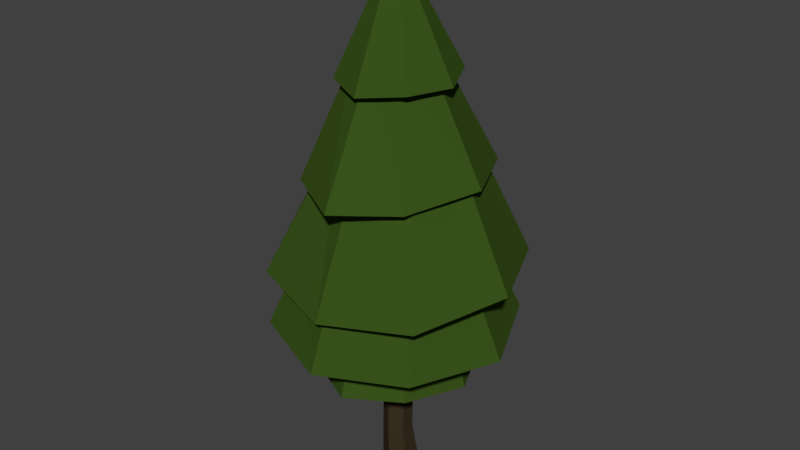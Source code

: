 # Source: Tree_01.blend  (saved by Blender 2.78.0; exported with 4.5.12 LTS)
import bpy
from mathutils import Matrix  # noqa: F401  (used for matrix-valued properties, if any)

bpy.ops.wm.read_factory_settings(use_empty=True)
scene = bpy.context.scene
scene.name = 'Scene'

# ---- collections
col_collection_1 = bpy.data.collections.new('Collection 1'); scene.collection.children.link(col_collection_1)

# ---- materials (node trees are filled in below, after node groups)
mat_trunk = bpy.data.materials.new('Trunk')
mat_trunk.alpha_threshold = 0.0
mat_trunk.use_transparent_shadow = False
mat_trunk.diffuse_color = (0.04445, 0.03112, 0.01596, 1.0)
mat_trunk.roughness = 0.5
mat_trunk.specular_intensity = 0.0
mat_leaves = bpy.data.materials.new('Leaves')
mat_leaves.alpha_threshold = 0.0
mat_leaves.use_transparent_shadow = False
mat_leaves.diffuse_color = (0.04179, 0.08714, 0.01143, 1.0)
mat_leaves.roughness = 0.5
mat_leaves.specular_intensity = 0.0

# ---- material node trees

# ---- world
world_world = bpy.data.worlds.new('World'); scene.world = world_world
world_world.color = (0.05088, 0.05088, 0.05088)
world_world.use_sun_shadow = False
world_world.sun_shadow_jitter_overblur = 0.0
world_world.cycles.sampling_method = 'MANUAL'

# ---- meshes
me_cube_001 = bpy.data.meshes.new('Cube.001')
me_cube_001.from_pydata([(4.703e-08, 0.1058, -0.008438), (-0.09166, 0.05292, -0.008438), (-0.09166, -0.05292, -0.008438), (5.628e-08, -0.1058, -0.008438), (0.09166, -0.05292, -0.008438), (0.09166, 0.05292, -0.008438), (4.588e-08, 0.05563, 0.2498), (-0.07364, 0.01311, 0.2498), (-0.07364, -0.07192, 0.2498), (5.331e-08, -0.1144, 0.2498), (0.07364, -0.07192, 0.2498), (0.07364, 0.01311, 0.2498), (-0.009261, 0.07233, 0.4986), (-0.0829, 0.02981, 0.4986), (-0.0829, -0.05522, 0.4986), (-0.009261, -0.09773, 0.4986), (0.06438, -0.05522, 0.4986), (0.06438, 0.02981, 0.4986), (-0.009261, 0.08058, 0.8681), (-0.0766, 0.0417, 0.8681), (-0.0766, -0.03606, 0.8681), (-0.009261, -0.07494, 0.8681), (0.05808, -0.03606, 0.8681), (0.05808, 0.0417, 0.8681), (-0.0305, 0.4692, 0.7095), (-0.3324, 0.3141, 0.7488), (-0.4687, -0.01593, 0.7301), (-0.3302, -0.3513, 0.7117), (0.02365, -0.5192, 0.708), (0.3149, -0.3446, 0.7123), (0.4513, -0.006403, 0.6938), (0.3082, 0.3208, 0.7126), (-0.02917, 0.355, 1.162), (-0.2716, 0.2519, 1.167), (-0.37, 0.007728, 1.18), (-0.2668, -0.2344, 1.193), (-0.02228, -0.3327, 1.198), (0.2202, -0.2295, 1.193), (0.3186, 0.0146, 1.18), (0.2153, 0.2567, 1.167), (-0.04631, 0.7197, 0.9614), (-0.5375, 0.4902, 0.9763), (-0.7368, 0.003317, 0.9346), (-0.5276, -0.4958, 0.9501), (-0.03236, -0.6869, 0.9203), (0.4588, -0.4859, 0.9504), (0.6582, 0.01726, 0.9349), (0.4489, 0.5, 0.9766), (-0.04437, 0.5011, 1.391), (-0.3989, 0.3502, 1.387), (-0.5428, -0.007155, 1.377), (-0.3918, -0.3615, 1.368), (-0.0343, -0.5054, 1.364), (0.3202, -0.3544, 1.368), (0.4642, 0.002911, 1.378), (0.3131, 0.3573, 1.387), (-0.02687, 0.7088, 1.382), (-0.5293, 0.5031, 1.339), (-0.7333, -0.007287, 1.34), (-0.5192, -0.5053, 1.275), (-0.0126, -0.6601, 1.221), (0.4899, -0.4952, 1.275), (0.6938, 0.006975, 1.34), (0.4798, 0.5132, 1.34), (-0.01737, 0.3259, 2.153), (-0.2186, 0.227, 2.161), (-0.313, -0.007227, 2.146), (-0.214, -0.1807, 2.12), (-0.01076, -0.275, 2.099), (0.2217, -0.176, 2.106), (0.316, -0.000629, 2.133), (0.217, 0.2317, 2.147), (-0.02457, 0.5395, 1.869), (-0.3651, 0.3945, 1.86), (-0.5033, -0.002477, 1.876), (-0.3583, -0.3781, 1.821), (-0.0149, -0.5649, 1.794), (0.3256, -0.3712, 1.822), (0.506, 0.007189, 1.876), (0.3236, 0.406, 1.866), (-0.02185, 0.198, 2.495), (-0.1703, 0.1348, 2.491), (-0.2306, -0.01481, 2.481), (-0.1673, -0.1632, 2.472), (-0.01763, -0.2234, 2.468), (0.1309, -0.1602, 2.472), (0.1911, -0.01059, 2.482), (0.1279, 0.1378, 2.491), (-0.0103, 0.3193, 2.39), (-0.2444, 0.2192, 2.386), (-0.3385, -0.005766, 2.353), (-0.2387, -0.2402, 2.358), (-0.002005, -0.35, 2.338), (0.2315, -0.2351, 2.368), (0.3264, 0.001347, 2.368), (0.2258, 0.2242, 2.397), (-0.02129, -0.0141, 3.033)], [], [(0, 6, 11, 5), (4, 10, 9, 3), (2, 8, 7, 1), (5, 11, 10, 4), (3, 9, 8, 2), (1, 7, 6, 0), (10, 16, 15, 9), (8, 14, 13, 7), (11, 17, 16, 10), (9, 15, 14, 8), (7, 13, 12, 6), (6, 12, 17, 11), (15, 21, 20, 14), (13, 19, 18, 12), (12, 18, 23, 17), (16, 22, 21, 15), (14, 20, 19, 13), (17, 23, 22, 16), (25, 33, 32, 24), (24, 32, 39, 31), (30, 38, 37, 29), (28, 36, 35, 27), (26, 34, 33, 25), (31, 39, 38, 30), (29, 37, 36, 28), (27, 35, 34, 26), (25, 24, 31, 30, 29, 28, 27, 26), (41, 49, 48, 40), (40, 48, 55, 47), (46, 54, 53, 45), (44, 52, 51, 43), (42, 50, 49, 41), (47, 55, 54, 46), (45, 53, 52, 44), (43, 51, 50, 42), (41, 40, 47, 46, 45, 44, 43, 42), (57, 65, 64, 56), (56, 64, 71, 63), (62, 70, 69, 61), (60, 68, 67, 59), (58, 66, 65, 57), (63, 71, 70, 62), (61, 69, 68, 60), (59, 67, 66, 58), (57, 56, 63, 62, 61, 60, 59, 58), (73, 81, 80, 72), (72, 80, 87, 79), (78, 86, 85, 77), (76, 84, 83, 75), (74, 82, 81, 73), (79, 87, 86, 78), (77, 85, 84, 76), (75, 83, 82, 74), (73, 72, 79, 78, 77, 76, 75, 74), (88, 96, 95), (89, 96, 88), (92, 96, 91), (95, 96, 94), (91, 96, 90), (90, 96, 89), (93, 96, 92), (89, 88, 95, 94, 93, 92, 91, 90), (94, 96, 93)])
me_cube_001.polygons.foreach_set('material_index', [0, 0, 0, 0, 0, 0, 0, 0, 0, 0, 0, 0, 0, 0, 0, 0, 0, 0, 1, 1, 1, 1, 1, 1, 1, 1, 1, 1, 1, 1, 1, 1, 1, 1, 1, 1, 1, 1, 1, 1, 1, 1, 1, 1, 1, 1, 1, 1, 1, 1, 1, 1, 1, 1, 1, 1, 1, 1, 1, 1, 1, 1, 1])
_uv = me_cube_001.uv_layers.new(name='UVMap')
_uv.uv.foreach_set('vector', [0.8356, 0.7478, 0.8378, 0.8029, 0.8194, 0.8038, 0.8153, 0.7502, 0.9176, 0.7554, 0.9086, 0.8059, 0.8918, 0.8047, 0.8968, 0.7538, 0.8761, 0.7512, 0.8745, 0.8038, 0.8564, 0.8031, 0.8559, 0.7486, 0.8153, 0.7502, 0.8194, 0.8038, 0.8019, 0.8058, 0.7952, 0.7547, 0.8968, 0.7538, 0.8918, 0.8047, 0.8745, 0.8038, 0.8761, 0.7512, 0.8559, 0.7486, 0.8564, 0.8031, 0.8378, 0.8029, 0.8356, 0.7478, 0.9086, 0.8059, 0.9055, 0.8549, 0.8889, 0.8539, 0.8918, 0.8047, 0.8745, 0.8038, 0.8723, 0.854, 0.8559, 0.8547, 0.8564, 0.8031, 0.8194, 0.8038, 0.823, 0.855, 0.8064, 0.8551, 0.8019, 0.8058, 0.8918, 0.8047, 0.8889, 0.8539, 0.8723, 0.854, 0.8745, 0.8038, 0.8564, 0.8031, 0.8559, 0.8547, 0.8395, 0.8551, 0.8378, 0.8029, 0.8378, 0.8029, 0.8395, 0.8551, 0.823, 0.855, 0.8194, 0.8038, 0.8889, 0.8539, 0.8864, 0.926, 0.8712, 0.926, 0.8723, 0.854, 0.8559, 0.8547, 0.8559, 0.9265, 0.8407, 0.9269, 0.8395, 0.8551, 0.8395, 0.8551, 0.8407, 0.9269, 0.8255, 0.927, 0.823, 0.855, 0.9055, 0.8549, 0.9016, 0.927, 0.8864, 0.926, 0.8889, 0.8539, 0.8723, 0.854, 0.8712, 0.926, 0.8559, 0.9265, 0.8559, 0.8547, 0.823, 0.855, 0.8255, 0.927, 0.8103, 0.927, 0.8064, 0.8551, 0.1983, 0.6155, 0.2089, 0.7002, 0.1571, 0.7095, 0.1303, 0.6203, 0.1303, 0.6203, 0.1571, 0.7095, 0.1088, 0.7302, 0.06239, 0.6491, 0.5223, 0.7287, 0.4444, 0.7925, 0.4069, 0.7556, 0.4703, 0.6777, 0.4165, 0.6365, 0.3629, 0.7268, 0.3133, 0.7094, 0.3417, 0.6139, 0.2694, 0.6088, 0.2615, 0.7005, 0.2089, 0.7002, 0.1983, 0.6155, 0.06239, 0.6491, 0.1088, 0.7302, 0.06588, 0.7606, 0.000273, 0.6843, 0.4703, 0.6777, 0.4069, 0.7556, 0.3629, 0.7268, 0.4165, 0.6365, 0.3417, 0.6139, 0.3133, 0.7094, 0.2615, 0.7005, 0.2694, 0.6088, 0.6413, 0.6083, 0.6471, 0.6763, 0.5936, 0.7272, 0.5223, 0.7287, 0.4703, 0.6777, 0.4602, 0.6107, 0.5181, 0.5582, 0.5906, 0.5582, 0.22, 0.3109, 0.2474, 0.3975, 0.179, 0.4327, 0.1215, 0.3557, 0.1215, 0.3557, 0.179, 0.4327, 0.1258, 0.4882, 0.05055, 0.4373, 0.6466, 0.5304, 0.554, 0.5576, 0.5211, 0.4881, 0.5958, 0.435, 0.5246, 0.3565, 0.4673, 0.4332, 0.3993, 0.3973, 0.4289, 0.3105, 0.323, 0.2891, 0.3233, 0.3856, 0.2474, 0.3975, 0.22, 0.3109, 0.05055, 0.4373, 0.1258, 0.4882, 0.09268, 0.5576, 0.000273, 0.5298, 0.5958, 0.435, 0.5211, 0.4881, 0.4673, 0.4332, 0.5246, 0.3565, 0.4289, 0.3105, 0.3993, 0.3973, 0.3233, 0.3856, 0.323, 0.2891, 0.8294, 0.2906, 0.9083, 0.3646, 0.9041, 0.4727, 0.8297, 0.5473, 0.7217, 0.5473, 0.648, 0.471, 0.6471, 0.3649, 0.7241, 0.2891, 0.2197, 0.01324, 0.2692, 0.1902, 0.2282, 0.2082, 0.1267, 0.06942, 0.1267, 0.06942, 0.2282, 0.2082, 0.1926, 0.2439, 0.04591, 0.1422, 0.611, 0.2623, 0.4379, 0.2885, 0.4283, 0.2496, 0.5882, 0.1558, 0.528, 0.06844, 0.3982, 0.2091, 0.3586, 0.1881, 0.4366, 0.01418, 0.3286, 0.000273, 0.3189, 0.1815, 0.2692, 0.1902, 0.2197, 0.01324, 0.04591, 0.1422, 0.1926, 0.2439, 0.169, 0.2885, 0.000273, 0.2419, 0.5882, 0.1558, 0.4283, 0.2496, 0.3982, 0.2091, 0.528, 0.06844, 0.4366, 0.01418, 0.3586, 0.1881, 0.3189, 0.1815, 0.3286, 0.000273, 0.6896, 0.000273, 0.7982, 0.001532, 0.8755, 0.07799, 0.8755, 0.1877, 0.798, 0.2642, 0.6922, 0.2553, 0.6115, 0.1862, 0.6115, 0.07731, 0.1463, 0.7991, 0.1969, 0.9314, 0.1686, 0.9467, 0.0814, 0.8343, 0.0814, 0.8343, 0.1686, 0.9467, 0.1467, 0.9703, 0.03114, 0.8891, 0.4543, 0.9715, 0.321, 0.9997, 0.3099, 0.9695, 0.4282, 0.8912, 0.3834, 0.8269, 0.2892, 0.9448, 0.2606, 0.93, 0.311, 0.7973, 0.2301, 0.793, 0.2286, 0.9256, 0.1969, 0.9314, 0.1463, 0.7991, 0.03114, 0.8891, 0.1467, 0.9703, 0.1334, 0.9997, 0.000273, 0.971, 0.4282, 0.8912, 0.3099, 0.9695, 0.2892, 0.9448, 0.3834, 0.8269, 0.311, 0.7973, 0.2606, 0.93, 0.2286, 0.9256, 0.2301, 0.793, 0.9995, 0.6214, 0.9975, 0.6952, 0.9444, 0.7473, 0.8569, 0.7473, 0.8024, 0.6828, 0.7952, 0.6048, 0.858, 0.5582, 0.9389, 0.5633, 0.7027, 0.8083, 0.7946, 0.6967, 0.7471, 0.833, 0.67, 0.7695, 0.7946, 0.6967, 0.7027, 0.8083, 0.6588, 0.6239, 0.7946, 0.6967, 0.6476, 0.6749, 0.7471, 0.833, 0.7946, 0.6967, 0.7943, 0.8466, 0.6476, 0.6749, 0.7946, 0.6967, 0.6476, 0.7258, 0.6476, 0.7258, 0.7946, 0.6967, 0.67, 0.7695, 0.6951, 0.5863, 0.7946, 0.6967, 0.6588, 0.6239, 0.5429, 0.7939, 0.5788, 0.8298, 0.5789, 0.8806, 0.5448, 0.916, 0.494, 0.916, 0.4548, 0.8814, 0.4581, 0.8293, 0.4938, 0.793, 0.7375, 0.5582, 0.7946, 0.6967, 0.6951, 0.5863])
me_cube_001.materials.append(mat_trunk)
me_cube_001.materials.append(mat_leaves)
me_cube_001.use_remesh_preserve_volume = False
me_cube_001.use_remesh_preserve_attributes = False
me_cube_001.use_mirror_vertex_groups = False
me_cube_001.update()

# ---- objects
ob_cube = bpy.data.objects.new('Cube', me_cube_001)

# ---- transforms, parenting, visibility, modifiers, constraints
ob_cube.location = (0.0, 0.0, 0.0)
ob_cube.lineart.crease_threshold = 0.0

# ---- collection membership
col_collection_1.objects.link(ob_cube)

# ---- scene / render settings (as saved in the file)
scene.frame_start = 1; scene.frame_end = 250; scene.frame_set(1)
scene.render.engine = 'BLENDER_EEVEE_NEXT'
scene.render.resolution_percentage = 50
scene.render.dither_intensity = 0.0
scene.cycles.use_denoising = False
scene.cycles.samples = 128
scene.cycles.sampling_pattern = 'TABULATED_SOBOL'
scene.cycles.light_sampling_threshold = 0.0
scene.cycles.use_adaptive_sampling = False
scene.cycles.use_light_tree = False
scene.cycles.blur_glossy = 0.0
scene.cycles.sample_clamp_indirect = 0.0
scene.view_settings.view_transform = 'Standard'
bpy.context.view_layer.update()

# ---- added for rendering (the .blend has no active camera and no usable light): camera, sun
cam_auto = bpy.data.cameras.new('AutoCamera')
cam_auto.lens = 50.0
cam_auto.sensor_width = 36.0
cam_auto.clip_end = 1000.0
ob_auto_camera = bpy.data.objects.new('AutoCamera', cam_auto)
scene.collection.objects.link(ob_auto_camera)
ob_auto_camera.location = (3.34998, -4.02938, 4.20971)
ob_auto_camera.rotation_euler = (1.09748, -7.21219e-08, 0.694738)
scene.camera = ob_auto_camera
light_auto_sun = bpy.data.lights.new('AutoSun', 'SUN')
light_auto_sun.energy = 3.0
light_auto_sun.angle = 0.0523599
ob_auto_sun = bpy.data.objects.new('AutoSun', light_auto_sun)
scene.collection.objects.link(ob_auto_sun)
ob_auto_sun.rotation_euler = (0.872665, 0.174533, 0.523599)
bpy.context.view_layer.update()
